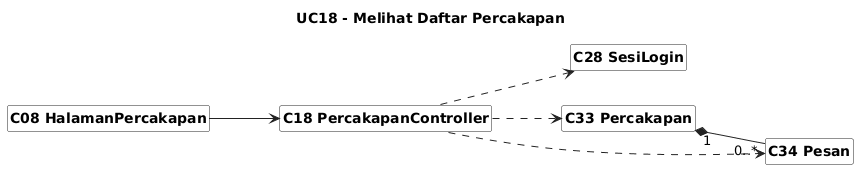

The diagram above was rendered by PlantUML. Its source (embedded in the PNG):
@startuml
skinparam shadowing false
skinparam classAttributeIconSize 0
skinparam classBackgroundColor #FFFFFF
skinparam classBorderColor #222222
skinparam arrowColor #222222
skinparam packageBorderColor #888888
skinparam defaultFontName Arial
skinparam classFontStyle bold
skinparam stereotypeFontSize 10
hide circle
hide members
hide stereotype
left to right direction

skinparam nodesep 35
skinparam ranksep 70
title UC18 - Melihat Daftar Percakapan
class "C08 HalamanPercakapan" as C08
class "C18 PercakapanController" as C18
class "C28 SesiLogin" as C28
class "C33 Percakapan" as C33
class "C34 Pesan" as C34
C08 --> C18
C18 ..> C28
C18 ..> C33
C18 ..> C34
C33 "1" *-- "0..*" C34
@enduml